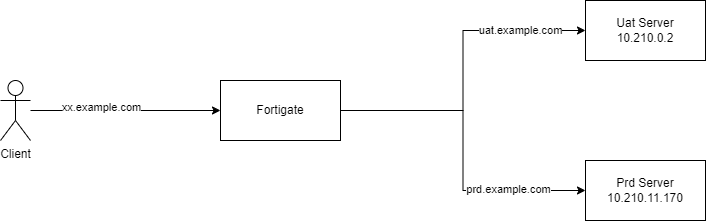

The diagram above was exported from draw.io. Its source (the exported page's mxGraphModel, read from the mxfile embedded in the PNG):
<mxGraphModel dx="2045" dy="615" grid="1" gridSize="10" guides="1" tooltips="1" connect="1" arrows="1" fold="1" page="1" pageScale="1" pageWidth="850" pageHeight="1100" math="0" shadow="0">
  <root>
    <mxCell id="0" />
    <mxCell id="1" parent="0" />
    <mxCell id="FoZj2tOOPdr5GkPHqJ0b-4" style="edgeStyle=orthogonalEdgeStyle;rounded=0;orthogonalLoop=1;jettySize=auto;html=1;entryX=0;entryY=0.5;entryDx=0;entryDy=0;" edge="1" parent="1" source="FoZj2tOOPdr5GkPHqJ0b-1" target="FoZj2tOOPdr5GkPHqJ0b-2">
      <mxGeometry relative="1" as="geometry" />
    </mxCell>
    <mxCell id="FoZj2tOOPdr5GkPHqJ0b-8" value="uat.example.com" style="edgeLabel;html=1;align=center;verticalAlign=middle;resizable=0;points=[];" vertex="1" connectable="0" parent="FoZj2tOOPdr5GkPHqJ0b-4">
      <mxGeometry x="0.4277" y="4" relative="1" as="geometry">
        <mxPoint x="28" y="4" as="offset" />
      </mxGeometry>
    </mxCell>
    <mxCell id="FoZj2tOOPdr5GkPHqJ0b-7" style="edgeStyle=orthogonalEdgeStyle;rounded=0;orthogonalLoop=1;jettySize=auto;html=1;entryX=0;entryY=0.5;entryDx=0;entryDy=0;" edge="1" parent="1" source="FoZj2tOOPdr5GkPHqJ0b-1" target="FoZj2tOOPdr5GkPHqJ0b-3">
      <mxGeometry relative="1" as="geometry" />
    </mxCell>
    <mxCell id="FoZj2tOOPdr5GkPHqJ0b-9" value="prd.example.com" style="edgeLabel;html=1;align=center;verticalAlign=middle;resizable=0;points=[];" vertex="1" connectable="0" parent="FoZj2tOOPdr5GkPHqJ0b-7">
      <mxGeometry x="0.5229" y="1" relative="1" as="geometry">
        <mxPoint as="offset" />
      </mxGeometry>
    </mxCell>
    <mxCell id="FoZj2tOOPdr5GkPHqJ0b-1" value="Fortigate" style="rounded=0;whiteSpace=wrap;html=1;" vertex="1" parent="1">
      <mxGeometry x="60" y="320" width="120" height="60" as="geometry" />
    </mxCell>
    <mxCell id="FoZj2tOOPdr5GkPHqJ0b-2" value="Uat Server&lt;br&gt;10.210.0.2" style="rounded=0;whiteSpace=wrap;html=1;" vertex="1" parent="1">
      <mxGeometry x="425" y="240" width="120" height="60" as="geometry" />
    </mxCell>
    <mxCell id="FoZj2tOOPdr5GkPHqJ0b-3" value="Prd Server&lt;br&gt;10.210.11.170" style="rounded=0;whiteSpace=wrap;html=1;" vertex="1" parent="1">
      <mxGeometry x="425" y="400" width="120" height="60" as="geometry" />
    </mxCell>
    <mxCell id="FoZj2tOOPdr5GkPHqJ0b-6" style="edgeStyle=orthogonalEdgeStyle;rounded=0;orthogonalLoop=1;jettySize=auto;html=1;entryX=0;entryY=0.5;entryDx=0;entryDy=0;" edge="1" parent="1" source="FoZj2tOOPdr5GkPHqJ0b-5" target="FoZj2tOOPdr5GkPHqJ0b-1">
      <mxGeometry relative="1" as="geometry" />
    </mxCell>
    <mxCell id="FoZj2tOOPdr5GkPHqJ0b-10" value="xx.example.com" style="edgeLabel;html=1;align=center;verticalAlign=middle;resizable=0;points=[];" vertex="1" connectable="0" parent="FoZj2tOOPdr5GkPHqJ0b-6">
      <mxGeometry x="-0.2544" y="3" relative="1" as="geometry">
        <mxPoint as="offset" />
      </mxGeometry>
    </mxCell>
    <mxCell id="FoZj2tOOPdr5GkPHqJ0b-5" value="Client" style="shape=umlActor;verticalLabelPosition=bottom;verticalAlign=top;html=1;outlineConnect=0;" vertex="1" parent="1">
      <mxGeometry x="-160" y="320" width="30" height="60" as="geometry" />
    </mxCell>
  </root>
</mxGraphModel>